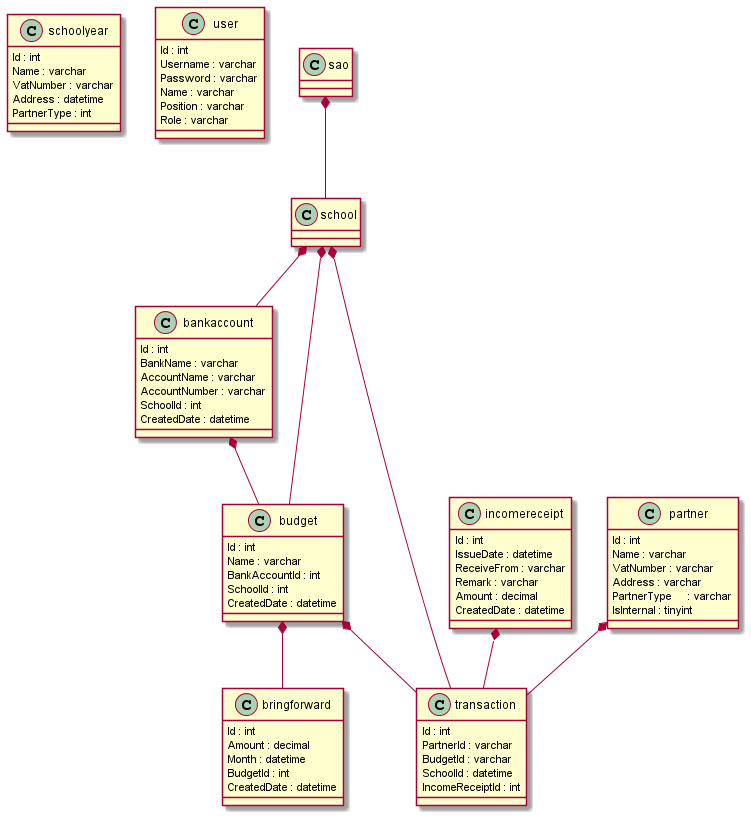

The diagram above was rendered by PlantUML. Its source (embedded in the PNG):
@startuml school financial

class schoolyear {
    Id : int
    Name : varchar
    VatNumber : varchar
    Address : datetime
    PartnerType : int
}

class user {
    Id : int
    Username : varchar
    Password : varchar
    Name : varchar
    Position : varchar
    Role : varchar
}

class sao { }
class school { }
sao *-- school

class bankaccount {
    Id : int
    BankName : varchar
    AccountName : varchar
    AccountNumber : varchar
    SchoolId : int
    CreatedDate : datetime
}
school *-- bankaccount

class budget {
    Id : int
    Name : varchar
    BankAccountId : int
    SchoolId : int
    CreatedDate : datetime
}
school *-- budget
bankaccount *-- budget

class incomereceipt {
    Id : int
    IssueDate : datetime
    ReceiveFrom : varchar
    Remark : varchar
    Amount : decimal
    CreatedDate : datetime
}

class transaction {
    Id : int
    PartnerId : varchar
    BudgetId : varchar
    SchoolId : datetime
    IncomeReceiptId : int
}
school *-- transaction
budget *-- transaction
incomereceipt *-- transaction
partner *-- transaction

class bringforward {
    Id : int
    Amount : decimal
    Month : datetime
    BudgetId : int
    CreatedDate : datetime
}
budget *-- bringforward

class partner {
    Id : int
    Name : varchar
    VatNumber : varchar
    Address : varchar
    PartnerType	 : varchar
    IsInternal : tinyint
}

@enduml